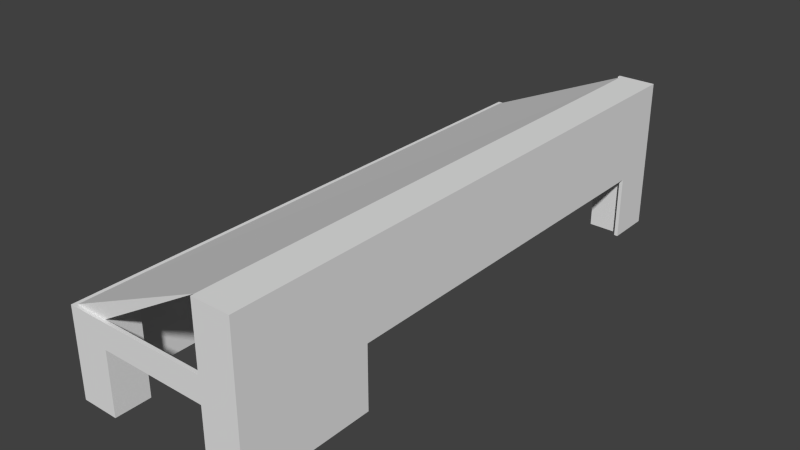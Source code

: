 # Source: cuadra.blend  (saved by Blender 2.76.0; exported with 4.5.12 LTS)
import bpy
from mathutils import Matrix  # noqa: F401  (used for matrix-valued properties, if any)

bpy.ops.wm.read_factory_settings(use_empty=True)
scene = bpy.context.scene
scene.name = 'Scene'

# ---- collections
col_collection_1 = bpy.data.collections.new('Collection 1'); scene.collection.children.link(col_collection_1)

# ---- world
world_world = bpy.data.worlds.new('World'); scene.world = world_world
world_world.color = (0.05088, 0.05088, 0.05088)
world_world.use_sun_shadow = False
world_world.sun_shadow_jitter_overblur = 0.0
world_world.cycles.sampling_method = 'MANUAL'
world_world.cycles.sample_map_resolution = 256

# ---- meshes
me_plane = bpy.data.meshes.new('Plane')
me_plane.from_pydata([(-1.0, -1.0, 0.3), (-1.0, 1.0, 0.3), (-1.0, 1.1, 0.3), (-1.0, 2.6, 0.3), (-1.0, 2.7, 0.3), (-1.0, 3.3, 0.3), (-1.0, 3.4, 0.3), (-1.0, 4.9, 0.3), (-1.0, 5.0, 0.3), (-1.0, 5.6, 0.3), (-1.0, 5.7, 0.3), (-1.0, 7.2, 0.3), (-1.0, 7.3, 0.3), (-1.0, 7.9, 0.3), (-0.4, 7.9, 0.3), (-0.3, 7.9, 0.3), (1.2, 7.9, 0.3), (1.3, 7.9, 0.3), (1.9, 7.9, 0.3), (1.9, 7.3, 0.3), (1.9, 7.2, 0.3), (1.9, 1.1, 0.3), (1.9, 1.0, 0.3), (1.9, -1.0, 0.3), (-0.943, 2.6, 0.3), (1.843, 7.843, 0.3), (1.3, 7.843, 0.3), (-0.943, 7.2, 0.3), (-0.943, 5.7, 0.3), (-0.943, 2.7, 0.3), (1.843, 7.3, 0.3), (-0.943, 7.3, 0.3), (-0.943, 3.3, 0.3), (1.843, 7.2, 0.3), (-0.943, 7.843, 0.3), (-0.943, 3.4, 0.3), (1.843, 1.1, 0.3), (-0.4, 7.843, 0.3), (-0.943, 4.9, 0.3), (1.843, 1.0, 0.3), (-0.943, 1.0, 0.3), (-0.943, -0.943, 0.3), (-0.3, 7.843, 0.3), (-0.943, 5.0, 0.3), (1.843, -0.943, 0.3), (-0.943, 1.1, 0.3), (1.2, 7.843, 0.3), (-0.943, 5.6, 0.3), (1.303, -1.0, 0.3), (1.303, -0.943, 0.3), (-0.4029, -1.0, 0.3), (-0.4029, -0.943, 0.3), (-1.0, 1.0, 1.3), (-1.0, -1.0, 1.3), (-1.0, 1.1, 1.3), (-1.0, 2.7, 1.3), (-1.0, 2.6, 1.3), (-1.0, 3.3, 1.3), (-1.0, 3.4, 1.3), (-1.0, 5.0, 1.3), (-1.0, 4.9, 1.3), (-1.0, 5.6, 1.3), (-1.0, 5.7, 1.3), (-1.0, 7.3, 1.3), (-1.0, 7.2, 1.3), (-1.0, 7.9, 1.3), (-0.4, 7.9, 1.3), (-0.3, 7.9, 1.3), (1.3, 7.9, 1.3), (1.2, 7.9, 1.3), (1.9, 7.9, 1.3), (1.9, 7.3, 1.3), (1.9, 7.2, 1.3), (1.9, 1.0, 1.3), (1.9, 1.1, 1.3), (1.9, -1.0, 1.3), (1.303, -1.0, 1.3), (1.843, 7.843, 1.3), (1.3, 7.843, 1.3), (-0.943, 2.7, 1.3), (-0.943, 2.6, 1.3), (1.843, 7.3, 1.3), (-0.943, 7.3, 1.3), (-0.943, 7.2, 1.3), (-0.943, 3.3, 1.3), (1.843, 7.2, 1.3), (-0.943, 7.843, 1.3), (-0.943, 3.4, 1.3), (-0.4, 7.843, 1.3), (1.843, 1.0, 1.3), (1.843, 1.1, 1.3), (-0.943, 1.0, 1.3), (-0.943, -0.943, 1.3), (-0.3, 7.843, 1.3), (-0.943, 5.0, 1.3), (-0.943, 4.9, 1.3), (1.843, -0.943, 1.3), (-0.943, 5.6, 1.3), (1.303, -0.943, 1.3), (-0.943, 1.1, 1.3), (1.2, 7.843, 1.3), (-0.943, 5.7, 1.3), (-0.4029, -1.0, 1.3), (-0.4029, -0.943, 1.3), (-1.0, 1.0, 1.5), (-1.0, -1.0, 1.5), (-1.0, 1.1, 1.5), (-1.0, 2.7, 1.5), (-1.0, 2.6, 1.5), (-1.0, 3.3, 1.5), (-1.0, 3.4, 1.5), (-1.0, 5.0, 1.5), (-1.0, 4.9, 1.5), (-1.0, 5.6, 1.5), (-1.0, 5.7, 1.5), (-1.0, 7.3, 1.5), (-1.0, 7.2, 1.5), (-1.0, 7.9, 1.5), (-0.4, 7.9, 1.5), (-0.3, 7.9, 1.5), (1.3, 7.9, 1.5), (1.2, 7.9, 1.5), (1.9, 7.9, 1.5), (1.9, 7.3, 1.5), (1.9, 7.2, 1.5), (1.9, 1.0, 1.5), (1.9, 1.1, 1.5), (1.9, -1.0, 1.5), (1.303, -1.0, 1.5), (1.843, 7.843, 1.5), (1.3, 7.843, 1.5), (-0.943, 2.7, 1.5), (-0.943, 2.6, 1.5), (1.843, 7.3, 1.5), (-0.943, 7.3, 1.5), (-0.943, 7.2, 1.5), (-0.943, 3.3, 1.5), (1.843, 7.2, 1.5), (-0.943, 7.843, 1.5), (-0.943, 3.4, 1.5), (-0.4, 7.843, 1.5), (1.843, 1.0, 1.5), (1.843, 1.1, 1.5), (-0.943, 1.0, 1.5), (-0.943, -0.943, 1.5), (-0.3, 7.843, 1.5), (-0.943, 5.0, 1.5), (-0.943, 4.9, 1.5), (1.843, -0.943, 1.5), (-0.943, 5.6, 1.5), (1.303, -0.943, 1.5), (-0.943, 1.1, 1.5), (1.2, 7.843, 1.5), (-0.943, 5.7, 1.5), (-0.4029, -1.0, 1.5), (-0.4029, -0.943, 1.5), (-1.0, 1.0, 1.7), (-1.0, -1.0, 1.7), (-1.0, 1.1, 1.7), (-1.0, 2.7, 1.7), (-1.0, 2.6, 1.7), (-1.0, 3.3, 1.7), (-1.0, 3.4, 1.7), (-1.0, 5.0, 1.7), (-1.0, 4.9, 1.7), (-1.0, 5.6, 1.7), (-1.0, 5.7, 1.7), (-1.0, 7.3, 1.7), (-1.0, 7.2, 1.7), (-1.0, 7.9, 1.7), (-0.4, 7.9, 1.7), (-0.3, 7.9, 1.7), (1.3, 7.9, 1.7), (1.2, 7.9, 1.7), (1.9, 7.9, 1.7), (1.9, 7.3, 1.7), (1.9, 7.2, 1.7), (1.9, 1.0, 1.7), (1.9, 1.1, 1.7), (1.9, -1.0, 1.7), (1.303, -1.0, 1.7), (1.843, 7.843, 1.7), (1.3, 7.843, 1.7), (-0.943, 2.7, 1.7), (-0.943, 2.6, 1.7), (1.843, 7.3, 1.7), (-0.943, 7.3, 1.7), (-0.943, 7.2, 1.7), (-0.943, 3.3, 1.7), (1.843, 7.2, 1.7), (-0.943, 7.843, 1.7), (-0.943, 3.4, 1.7), (-0.4, 7.843, 1.7), (1.843, 1.0, 1.7), (1.843, 1.1, 1.7), (-0.943, 1.0, 1.7), (-0.943, -0.943, 1.7), (-0.3, 7.843, 1.7), (-0.943, 5.0, 1.7), (-0.943, 4.9, 1.7), (1.843, -0.943, 1.7), (-0.943, 5.6, 1.7), (1.303, -0.943, 1.7), (-0.943, 1.1, 1.7), (1.2, 7.843, 1.7), (-0.943, 5.7, 1.7), (-0.4029, -1.0, 1.7), (-0.4029, -0.943, 1.7), (-0.943, 3.3, 0.3), (-0.943, 2.7, 0.3), (-0.943, 3.3, 1.3), (-0.943, 2.7, 1.3), (-0.943, 3.3, 1.5), (-0.943, 2.7, 1.5), (-0.943, 3.3, 1.7), (-0.943, 2.7, 1.7), (-0.443, 7.843, 0.3), (-0.443, 7.3, 0.3), (-0.443, 5.6, 0.3), (-0.443, 5.0, 0.3), (-0.443, 7.3, 1.3), (-0.443, 7.843, 1.3), (-0.443, 5.6, 1.3), (-0.443, 5.0, 1.3), (-0.443, 7.843, 1.5), (-0.443, 7.3, 1.5), (-0.443, 5.6, 1.5), (-0.443, 5.0, 1.5), (-0.443, 5.0, 1.7), (-0.443, 5.6, 1.7), (-0.443, 7.843, 1.7), (-0.443, 7.3, 1.7), (-0.443, 3.3, 0.3), (-0.443, 2.7, 0.3), (-0.443, 3.3, 1.3), (-0.443, 2.7, 1.3), (-0.443, 3.3, 1.5), (-0.443, 2.7, 1.5), (-0.443, 3.3, 1.7), (-0.443, 2.7, 1.7), (1.343, 7.3, 0.3), (1.343, 7.843, 0.3), (1.343, 7.843, 1.3), (1.343, 7.3, 1.3), (1.343, 7.3, 1.5), (1.343, 7.843, 1.5), (1.343, 7.3, 1.7), (1.343, 7.843, 1.7), (1.303, -0.443, 0.3), (1.843, -0.443, 0.3), (-0.943, -0.443, 0.3), (-0.4029, -0.443, 0.3), (1.303, -0.443, 1.3), (1.843, -0.443, 1.3), (1.843, -0.443, 1.5), (1.303, -0.443, 1.5), (-0.943, -0.443, 1.3), (-0.4029, -0.443, 1.3), (-0.4029, -0.443, 1.7), (-0.4029, -0.443, 1.5), (-0.943, -0.443, 1.5), (-0.943, -0.443, 1.7), (1.303, -0.443, 1.7), (1.843, -0.443, 1.7), (1.9, 7.9, 2.7), (1.3, 7.9, 2.7), (1.9, 7.3, 2.7), (1.9, 7.2, 2.7), (1.9, 1.0, 2.7), (1.9, 1.1, 2.7), (1.9, -1.0, 2.7), (1.303, -1.0, 2.7), (1.843, 7.843, 2.7), (1.3, 7.843, 2.7), (1.843, 7.3, 2.7), (1.843, 7.2, 2.7), (1.843, 1.0, 2.7), (1.843, 1.1, 2.7), (1.843, -0.943, 2.7), (1.303, -0.943, 2.7), (1.343, 7.3, 2.7), (1.343, 7.843, 2.7), (1.303, -0.443, 2.7), (1.843, -0.443, 2.7), (-0.4029, -0.443, 1.7), (-0.4029, -0.943, 1.7), (1.303, -0.443, 2.7), (1.303, -0.943, 2.7)], [], [(23, 22, 73, 75), (0, 50, 102, 53), (30, 33, 85, 81), (22, 21, 74, 73), (37, 42, 93, 88), (20, 19, 71, 72), (84, 136, 212, 210), (19, 18, 70, 71), (49, 48, 76, 98), (47, 28, 101, 97), (18, 17, 68, 70), (41, 40, 91, 92), (17, 16, 69, 68), (27, 31, 82, 83), (46, 26, 78, 100), (11, 27, 83, 64), (15, 14, 66, 67), (36, 39, 89, 90), (14, 13, 65, 66), (133, 185, 246, 244), (81, 85, 137, 133), (183, 131, 213, 215), (83, 82, 134, 135), (30, 81, 243, 240), (80, 79, 131, 132), (78, 77, 129, 130), (76, 75, 127, 128), (75, 73, 125, 127), (73, 74, 126, 125), (72, 71, 123, 124), (71, 70, 122, 123), (196, 207, 258, 261), (64, 62, 114, 116), (70, 68, 120, 122), (53, 102, 154, 105), (101, 83, 135, 153), (68, 69, 121, 120), (97, 101, 153, 149), (67, 66, 118, 119), (100, 78, 130, 152), (35, 6, 58, 87), (144, 196, 261, 260), (48, 23, 75, 76), (38, 43, 94, 95), (33, 20, 72, 85), (97, 149, 226, 222), (1, 0, 53, 52), (7, 38, 95, 60), (39, 44, 96, 89), (50, 51, 103, 102), (32, 35, 87, 84), (26, 25, 77, 78), (21, 36, 90, 74), (4, 3, 56, 55), (42, 15, 67, 93), (5, 4, 55, 57), (6, 5, 57, 58), (8, 7, 60, 59), (34, 37, 88, 86), (9, 8, 59, 61), (16, 46, 100, 69), (10, 9, 61, 62), (82, 31, 217, 220), (24, 29, 79, 80), (3, 24, 80, 56), (12, 11, 64, 63), (49, 98, 252, 248), (28, 10, 62, 101), (13, 12, 63, 65), (66, 65, 117, 118), (65, 63, 115, 117), (148, 96, 253, 254), (145, 152, 204, 197), (124, 123, 175, 176), (153, 135, 187, 205), (121, 119, 171, 173), (123, 122, 174, 175), (151, 132, 184, 203), (122, 120, 172, 174), (108, 106, 158, 160), (112, 110, 162, 164), (120, 121, 173, 172), (139, 147, 199, 191), (119, 118, 170, 171), (207, 155, 259, 258), (118, 117, 169, 170), (149, 153, 205, 201), (105, 154, 206, 157), (117, 115, 167, 169), (152, 130, 182, 204), (143, 151, 203, 195), (115, 116, 168, 167), (201, 198, 228, 229), (52, 53, 105, 104), (84, 87, 139, 136), (86, 88, 140, 138), (90, 89, 141, 142), (55, 56, 108, 107), (92, 91, 143, 144), (57, 55, 107, 109), (88, 93, 145, 140), (58, 57, 109, 110), (95, 94, 146, 147), (59, 60, 112, 111), (89, 96, 148, 141), (61, 59, 111, 113), (62, 61, 113, 114), (208, 210, 234, 232), (63, 64, 116, 115), (2, 1, 52, 54), (40, 45, 99, 91), (45, 2, 54, 99), (96, 44, 249, 253), (54, 52, 104, 106), (91, 99, 151, 143), (62, 64, 83, 101), (106, 104, 156, 158), (108, 56, 54, 106), (56, 80, 99, 54), (80, 132, 151, 99), (60, 95, 87, 58), (95, 147, 139, 87), (114, 113, 165, 166), (112, 60, 58, 110), (67, 119, 121, 69), (212, 214, 238, 236), (145, 93, 100, 152), (93, 67, 69, 100), (72, 74, 90, 85), (85, 90, 142, 137), (113, 111, 163, 165), (124, 126, 74, 72), (141, 148, 200, 193), (128, 154, 102, 76), (76, 102, 103, 98), (98, 103, 155, 150), (0, 1, 2, 45, 40, 41), (50, 0, 41, 51), (21, 22, 39, 36), (23, 48, 49, 44), (22, 23, 44, 39), (19, 20, 33, 30), (17, 18, 25, 26), (18, 19, 30, 25), (16, 17, 26, 46), (14, 15, 42, 37), (11, 12, 13, 34, 31, 27), (13, 14, 37, 34), (8, 9, 47, 43), (9, 10, 28, 47), (7, 8, 43, 38), (5, 6, 35, 32), (3, 4, 29, 24), (4, 5, 32, 29), (169, 167, 186, 190), (156, 157, 196, 195), (170, 169, 190, 192), (171, 170, 192, 197), (172, 173, 204, 182), (159, 160, 184, 183), (193, 200, 278, 276), (161, 159, 183, 188), (246, 185, 274, 280), (162, 161, 188, 191), (179, 177, 268, 270), (163, 164, 199, 198), (178, 176, 267, 269), (165, 163, 198, 201), (185, 189, 275, 274), (166, 165, 201, 205), (202, 180, 271, 279), (167, 168, 187, 186), (157, 206, 207, 196), (187, 168, 166, 205), (158, 156, 195, 203), (184, 160, 158, 203), (199, 164, 162, 191), (171, 197, 204, 173), (172, 182, 273, 265), (202, 207, 206, 180), (116, 114, 166, 168), (125, 126, 178, 177), (127, 125, 177, 179), (128, 127, 179, 180), (130, 129, 181, 182), (137, 142, 194, 189), (132, 131, 183, 184), (126, 124, 176, 178), (81, 133, 244, 243), (150, 155, 207, 202), (135, 134, 186, 187), (154, 128, 180, 206), (29, 32, 208, 209), (133, 137, 189, 185), (190, 186, 231, 230), (136, 139, 191, 188), (138, 140, 192, 190), (104, 105, 157, 156), (142, 141, 193, 194), (107, 108, 160, 159), (144, 143, 195, 196), (109, 107, 159, 161), (140, 145, 197, 192), (110, 109, 161, 162), (147, 146, 198, 199), (111, 112, 164, 163), (134, 82, 220, 225), (186, 134, 225, 231), (215, 213, 237, 239), (79, 29, 209, 211), (131, 79, 211, 213), (136, 188, 214, 212), (188, 183, 215, 214), (32, 84, 210, 208), (217, 216, 221, 220), (219, 218, 222, 223), (220, 221, 224, 225), (223, 222, 226, 227), (227, 226, 229, 228), (225, 224, 230, 231), (233, 232, 234, 235), (235, 234, 236, 237), (237, 236, 238, 239), (211, 209, 233, 235), (31, 34, 216, 217), (138, 190, 230, 224), (94, 43, 219, 223), (198, 146, 227, 228), (149, 201, 229, 226), (86, 138, 224, 221), (43, 47, 218, 219), (213, 211, 235, 237), (34, 86, 221, 216), (210, 212, 236, 234), (146, 94, 223, 227), (214, 215, 239, 238), (209, 208, 232, 233), (47, 97, 222, 218), (241, 240, 243, 242), (242, 243, 244, 245), (245, 244, 246, 247), (177, 178, 269, 268), (181, 129, 245, 247), (129, 77, 242, 245), (77, 25, 241, 242), (25, 30, 240, 241), (257, 256, 260, 259), (251, 250, 256, 257), (249, 248, 252, 253), (253, 252, 255, 254), (259, 260, 261, 258), (254, 255, 262, 263), (103, 51, 251, 257), (189, 194, 277, 275), (98, 150, 255, 252), (200, 148, 254, 263), (51, 41, 250, 251), (92, 144, 260, 256), (41, 92, 256, 250), (155, 103, 257, 259), (44, 49, 248, 249), (150, 202, 262, 255), (264, 265, 273, 272), (266, 264, 272, 274), (267, 266, 274, 275), (268, 269, 277, 276), (270, 268, 276, 278), (271, 270, 278, 279), (275, 277, 269, 267), (274, 272, 281, 280), (279, 278, 283, 282), (263, 262, 282, 283), (180, 179, 270, 271), (181, 247, 281, 272), (182, 181, 272, 273), (200, 263, 283, 278), (174, 172, 265, 264), (262, 202, 279, 282), (247, 246, 280, 281), (194, 193, 276, 277), (175, 174, 264, 266), (176, 175, 266, 267), (207, 258, 284, 285), (284, 286, 287, 285), (258, 282, 286, 284), (282, 279, 287, 286), (279, 207, 285, 287), (286, 261, 196, 287), (261, 284, 286), (196, 285, 287), (280, 231, 230, 281), (280, 186, 190, 281), (230, 190, 281), (186, 231, 280), (215, 261, 284, 239), (238, 214, 198, 228), (229, 201, 186, 231), (286, 280, 231, 284), (261, 186, 280, 286), (274, 283, 282, 280)])
me_plane.use_remesh_preserve_volume = False
me_plane.use_remesh_preserve_attributes = False
me_plane.use_mirror_vertex_groups = False
me_plane.update()

# ---- objects
ob_plane = bpy.data.objects.new('Plane', me_plane)

# ---- transforms, parenting, visibility, modifiers, constraints
ob_plane.location = (0.0, 0.0, 0.0)
ob_plane.lineart.crease_threshold = 0.0

# ---- collection membership
col_collection_1.objects.link(ob_plane)

# ---- scene / render settings (as saved in the file)
scene.frame_start = 1; scene.frame_end = 250; scene.frame_set(1)
scene.render.engine = 'BLENDER_EEVEE_NEXT'
scene.render.resolution_percentage = 50
scene.render.dither_intensity = 0.0
scene.cycles.use_denoising = False
scene.cycles.samples = 10
scene.cycles.sampling_pattern = 'TABULATED_SOBOL'
scene.cycles.light_sampling_threshold = 0.0
scene.cycles.use_adaptive_sampling = False
scene.cycles.use_light_tree = False
scene.cycles.blur_glossy = 0.0
scene.cycles.pixel_filter_type = 'GAUSSIAN'
scene.cycles.sample_clamp_indirect = 0.0
scene.view_settings.view_transform = 'Standard'
bpy.context.view_layer.update()

# ---- added for rendering (the .blend has no active camera and no usable light): camera, sun
cam_auto = bpy.data.cameras.new('AutoCamera')
cam_auto.lens = 50.0
cam_auto.sensor_width = 36.0
cam_auto.clip_end = 1000.0
ob_auto_camera = bpy.data.objects.new('AutoCamera', cam_auto)
scene.collection.objects.link(ob_auto_camera)
ob_auto_camera.location = (9.39075, -7.27891, 8.6526)
ob_auto_camera.rotation_euler = (1.09748, -7.21219e-08, 0.694738)
scene.camera = ob_auto_camera
light_auto_sun = bpy.data.lights.new('AutoSun', 'SUN')
light_auto_sun.energy = 3.0
light_auto_sun.angle = 0.0523599
ob_auto_sun = bpy.data.objects.new('AutoSun', light_auto_sun)
scene.collection.objects.link(ob_auto_sun)
ob_auto_sun.rotation_euler = (0.872665, 0.174533, 0.523599)
bpy.context.view_layer.update()

